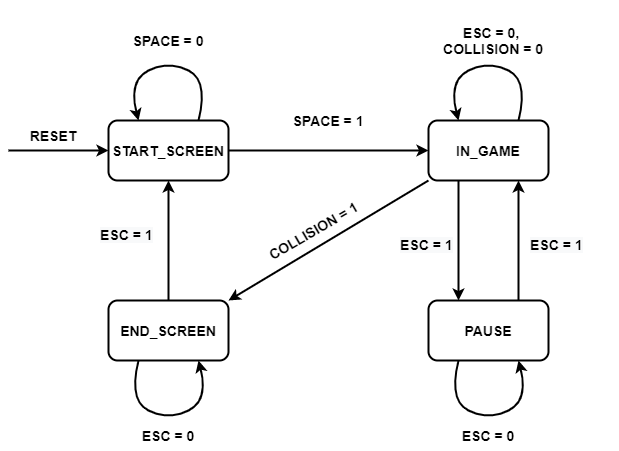

The diagram above was exported from draw.io. Its source (the exported page's mxGraphModel, read from the mxfile embedded in the PNG):
<mxGraphModel dx="1086" dy="806" grid="1" gridSize="10" guides="1" tooltips="1" connect="1" arrows="1" fold="1" page="1" pageScale="1" pageWidth="850" pageHeight="1100" math="0" shadow="0">
  <root>
    <mxCell id="0" />
    <mxCell id="1" parent="0" />
    <mxCell id="KnVHHW-i0Ijpa4VpbWDq-35" value="START_SCREEN" style="rounded=1;whiteSpace=wrap;html=1;fontSize=14;fontStyle=1;strokeWidth=2;" vertex="1" parent="1">
      <mxGeometry x="190" y="280" width="120" height="60" as="geometry" />
    </mxCell>
    <mxCell id="KnVHHW-i0Ijpa4VpbWDq-36" value="IN_GAME" style="rounded=1;whiteSpace=wrap;html=1;fontSize=14;fontStyle=1;strokeWidth=2;" vertex="1" parent="1">
      <mxGeometry x="510" y="280" width="120" height="60" as="geometry" />
    </mxCell>
    <mxCell id="KnVHHW-i0Ijpa4VpbWDq-37" value="PAUSE" style="rounded=1;whiteSpace=wrap;html=1;fontSize=14;fontStyle=1;strokeWidth=2;" vertex="1" parent="1">
      <mxGeometry x="510" y="460" width="120" height="60" as="geometry" />
    </mxCell>
    <mxCell id="KnVHHW-i0Ijpa4VpbWDq-38" value="END_SCREEN" style="rounded=1;whiteSpace=wrap;html=1;fontSize=14;fontStyle=1;strokeWidth=2;" vertex="1" parent="1">
      <mxGeometry x="190" y="460" width="120" height="60" as="geometry" />
    </mxCell>
    <mxCell id="KnVHHW-i0Ijpa4VpbWDq-39" value="" style="endArrow=classic;html=1;entryX=0;entryY=0.5;entryDx=0;entryDy=0;strokeWidth=2;" edge="1" parent="1">
      <mxGeometry width="50" height="50" relative="1" as="geometry">
        <mxPoint x="90" y="310" as="sourcePoint" />
        <mxPoint x="190" y="310" as="targetPoint" />
        <Array as="points">
          <mxPoint x="120" y="310" />
        </Array>
      </mxGeometry>
    </mxCell>
    <mxCell id="KnVHHW-i0Ijpa4VpbWDq-40" value="RESET" style="text;html=1;strokeColor=none;fillColor=none;align=center;verticalAlign=middle;whiteSpace=wrap;rounded=0;fontSize=14;fontStyle=1" vertex="1" parent="1">
      <mxGeometry x="110" y="280" width="50" height="30" as="geometry" />
    </mxCell>
    <mxCell id="KnVHHW-i0Ijpa4VpbWDq-41" value="" style="curved=1;endArrow=classic;html=1;exitX=0.75;exitY=0;exitDx=0;exitDy=0;entryX=0.25;entryY=0;entryDx=0;entryDy=0;strokeWidth=2;" edge="1" parent="1">
      <mxGeometry width="50" height="50" relative="1" as="geometry">
        <mxPoint x="280" y="280" as="sourcePoint" />
        <mxPoint x="220" y="280" as="targetPoint" />
        <Array as="points">
          <mxPoint x="290" y="240" />
          <mxPoint x="250" y="220" />
          <mxPoint x="210" y="240" />
        </Array>
      </mxGeometry>
    </mxCell>
    <mxCell id="KnVHHW-i0Ijpa4VpbWDq-42" value="SPACE = 0" style="text;html=1;strokeColor=none;fillColor=none;align=center;verticalAlign=middle;whiteSpace=wrap;rounded=0;fontSize=14;fontStyle=1" vertex="1" parent="1">
      <mxGeometry x="210" y="170" width="80" height="60" as="geometry" />
    </mxCell>
    <mxCell id="KnVHHW-i0Ijpa4VpbWDq-43" value="" style="endArrow=classic;html=1;exitX=1;exitY=0.5;exitDx=0;exitDy=0;entryX=0;entryY=0.5;entryDx=0;entryDy=0;strokeWidth=2;" edge="1" parent="1" source="KnVHHW-i0Ijpa4VpbWDq-35" target="KnVHHW-i0Ijpa4VpbWDq-36">
      <mxGeometry width="50" height="50" relative="1" as="geometry">
        <mxPoint x="430" y="340" as="sourcePoint" />
        <mxPoint x="480" y="290" as="targetPoint" />
      </mxGeometry>
    </mxCell>
    <mxCell id="KnVHHW-i0Ijpa4VpbWDq-44" value="SPACE = 1" style="text;html=1;strokeColor=none;fillColor=none;align=center;verticalAlign=middle;whiteSpace=wrap;rounded=0;fontSize=14;fontStyle=1" vertex="1" parent="1">
      <mxGeometry x="370" y="250" width="80" height="60" as="geometry" />
    </mxCell>
    <mxCell id="KnVHHW-i0Ijpa4VpbWDq-45" value="" style="curved=1;endArrow=classic;html=1;exitX=0.75;exitY=0;exitDx=0;exitDy=0;entryX=0.25;entryY=0;entryDx=0;entryDy=0;strokeWidth=2;" edge="1" parent="1">
      <mxGeometry width="50" height="50" relative="1" as="geometry">
        <mxPoint x="600" y="280" as="sourcePoint" />
        <mxPoint x="540" y="280" as="targetPoint" />
        <Array as="points">
          <mxPoint x="610" y="240" />
          <mxPoint x="570" y="220" />
          <mxPoint x="530" y="240" />
        </Array>
      </mxGeometry>
    </mxCell>
    <mxCell id="KnVHHW-i0Ijpa4VpbWDq-46" value="ESC = 0, &lt;br&gt;COLLISION = 0" style="text;html=1;strokeColor=none;fillColor=none;align=center;verticalAlign=middle;whiteSpace=wrap;rounded=0;fontSize=14;fontStyle=1" vertex="1" parent="1">
      <mxGeometry x="500" y="160" width="150" height="80" as="geometry" />
    </mxCell>
    <mxCell id="KnVHHW-i0Ijpa4VpbWDq-47" value="" style="endArrow=classic;html=1;exitX=0.25;exitY=1;exitDx=0;exitDy=0;entryX=0.25;entryY=0;entryDx=0;entryDy=0;strokeWidth=2;" edge="1" parent="1" source="KnVHHW-i0Ijpa4VpbWDq-36" target="KnVHHW-i0Ijpa4VpbWDq-37">
      <mxGeometry width="50" height="50" relative="1" as="geometry">
        <mxPoint x="430" y="360" as="sourcePoint" />
        <mxPoint x="480" y="310" as="targetPoint" />
      </mxGeometry>
    </mxCell>
    <mxCell id="KnVHHW-i0Ijpa4VpbWDq-48" value="" style="endArrow=classic;html=1;exitX=0.75;exitY=0;exitDx=0;exitDy=0;entryX=0.75;entryY=1;entryDx=0;entryDy=0;strokeWidth=2;" edge="1" parent="1" source="KnVHHW-i0Ijpa4VpbWDq-37" target="KnVHHW-i0Ijpa4VpbWDq-36">
      <mxGeometry width="50" height="50" relative="1" as="geometry">
        <mxPoint x="430" y="360" as="sourcePoint" />
        <mxPoint x="480" y="310" as="targetPoint" />
      </mxGeometry>
    </mxCell>
    <mxCell id="KnVHHW-i0Ijpa4VpbWDq-49" value="" style="endArrow=classic;html=1;entryX=1;entryY=0;entryDx=0;entryDy=0;strokeWidth=2;" edge="1" parent="1" target="KnVHHW-i0Ijpa4VpbWDq-38">
      <mxGeometry width="50" height="50" relative="1" as="geometry">
        <mxPoint x="510" y="340" as="sourcePoint" />
        <mxPoint x="480" y="310" as="targetPoint" />
      </mxGeometry>
    </mxCell>
    <mxCell id="KnVHHW-i0Ijpa4VpbWDq-50" value="" style="endArrow=classic;html=1;exitX=0.5;exitY=0;exitDx=0;exitDy=0;entryX=0.5;entryY=1;entryDx=0;entryDy=0;strokeWidth=2;" edge="1" parent="1" source="KnVHHW-i0Ijpa4VpbWDq-38" target="KnVHHW-i0Ijpa4VpbWDq-35">
      <mxGeometry width="50" height="50" relative="1" as="geometry">
        <mxPoint x="430" y="360" as="sourcePoint" />
        <mxPoint x="480" y="310" as="targetPoint" />
      </mxGeometry>
    </mxCell>
    <mxCell id="KnVHHW-i0Ijpa4VpbWDq-51" value="COLLISION = 1" style="text;html=1;strokeColor=none;fillColor=none;align=center;verticalAlign=middle;whiteSpace=wrap;rounded=0;rotation=-30;fontSize=14;fontStyle=1" vertex="1" parent="1">
      <mxGeometry x="340" y="380" width="110" height="20" as="geometry" />
    </mxCell>
    <mxCell id="KnVHHW-i0Ijpa4VpbWDq-52" value="&lt;span style=&quot;color: rgb(0, 0, 0); font-family: helvetica; font-size: 14px; font-style: normal; letter-spacing: normal; text-align: center; text-indent: 0px; text-transform: none; word-spacing: 0px; background-color: rgb(248, 249, 250); display: inline; float: none;&quot;&gt;ESC = 1&lt;/span&gt;" style="text;whiteSpace=wrap;html=1;fontSize=14;fontStyle=1" vertex="1" parent="1">
      <mxGeometry x="180" y="380" width="90" height="30" as="geometry" />
    </mxCell>
    <mxCell id="KnVHHW-i0Ijpa4VpbWDq-53" value="&lt;span style=&quot;color: rgb(0, 0, 0); font-family: helvetica; font-size: 14px; font-style: normal; letter-spacing: normal; text-align: center; text-indent: 0px; text-transform: none; word-spacing: 0px; background-color: rgb(248, 249, 250); display: inline; float: none;&quot;&gt;ESC = 1&lt;/span&gt;" style="text;whiteSpace=wrap;html=1;fontSize=14;fontStyle=1" vertex="1" parent="1">
      <mxGeometry x="480" y="390" width="60" height="30" as="geometry" />
    </mxCell>
    <mxCell id="KnVHHW-i0Ijpa4VpbWDq-55" value="&lt;span style=&quot;color: rgb(0, 0, 0); font-family: helvetica; font-size: 14px; font-style: normal; letter-spacing: normal; text-align: center; text-indent: 0px; text-transform: none; word-spacing: 0px; background-color: rgb(248, 249, 250); display: inline; float: none;&quot;&gt;ESC = 1&lt;/span&gt;" style="text;whiteSpace=wrap;html=1;fontSize=14;fontStyle=1" vertex="1" parent="1">
      <mxGeometry x="610" y="390" width="90" height="30" as="geometry" />
    </mxCell>
    <mxCell id="KnVHHW-i0Ijpa4VpbWDq-56" value="" style="curved=1;endArrow=classic;html=1;exitX=0.25;exitY=1;exitDx=0;exitDy=0;entryX=0.75;entryY=1;entryDx=0;entryDy=0;strokeWidth=2;" edge="1" parent="1">
      <mxGeometry width="50" height="50" relative="1" as="geometry">
        <mxPoint x="540" y="520" as="sourcePoint" />
        <mxPoint x="600" y="520" as="targetPoint" />
        <Array as="points">
          <mxPoint x="530" y="560" />
          <mxPoint x="570" y="580" />
          <mxPoint x="610" y="560" />
        </Array>
      </mxGeometry>
    </mxCell>
    <mxCell id="KnVHHW-i0Ijpa4VpbWDq-57" value="ESC = 0" style="text;html=1;strokeColor=none;fillColor=none;align=center;verticalAlign=middle;whiteSpace=wrap;rounded=0;fontSize=14;fontStyle=1" vertex="1" parent="1">
      <mxGeometry x="530" y="580" width="80" height="30" as="geometry" />
    </mxCell>
    <mxCell id="KnVHHW-i0Ijpa4VpbWDq-58" value="" style="curved=1;endArrow=classic;html=1;exitX=0.25;exitY=1;exitDx=0;exitDy=0;entryX=0.75;entryY=1;entryDx=0;entryDy=0;strokeWidth=2;" edge="1" parent="1">
      <mxGeometry width="50" height="50" relative="1" as="geometry">
        <mxPoint x="220" y="520" as="sourcePoint" />
        <mxPoint x="280" y="520" as="targetPoint" />
        <Array as="points">
          <mxPoint x="210" y="560" />
          <mxPoint x="250" y="580" />
          <mxPoint x="290" y="560" />
        </Array>
      </mxGeometry>
    </mxCell>
    <mxCell id="KnVHHW-i0Ijpa4VpbWDq-59" value="ESC = 0" style="text;html=1;strokeColor=none;fillColor=none;align=center;verticalAlign=middle;whiteSpace=wrap;rounded=0;fontSize=14;fontStyle=1" vertex="1" parent="1">
      <mxGeometry x="210" y="580" width="80" height="30" as="geometry" />
    </mxCell>
  </root>
</mxGraphModel>